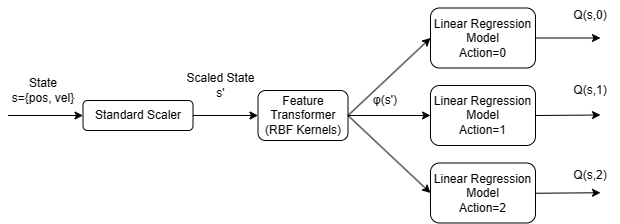

The diagram above was exported from draw.io. Its source (the exported page's mxGraphModel, read from the mxfile embedded in the PNG):
<mxGraphModel dx="983" dy="541" grid="1" gridSize="10" guides="1" tooltips="1" connect="1" arrows="1" fold="1" page="1" pageScale="1" pageWidth="850" pageHeight="1100" math="1" shadow="0">
  <root>
    <mxCell id="0" />
    <mxCell id="1" parent="0" />
    <mxCell id="fShm1s5rmmUzK3Hb0c5q-5" style="edgeStyle=orthogonalEdgeStyle;rounded=0;orthogonalLoop=1;jettySize=auto;html=1;" edge="1" parent="1" source="fShm1s5rmmUzK3Hb0c5q-1" target="fShm1s5rmmUzK3Hb0c5q-2">
      <mxGeometry relative="1" as="geometry" />
    </mxCell>
    <mxCell id="fShm1s5rmmUzK3Hb0c5q-1" value="Standard Scaler" style="rounded=1;whiteSpace=wrap;html=1;" vertex="1" parent="1">
      <mxGeometry x="122.5" y="270" width="110" height="30" as="geometry" />
    </mxCell>
    <mxCell id="fShm1s5rmmUzK3Hb0c5q-2" value="Feature Transformer&lt;br&gt;(RBF Kernels)" style="rounded=1;whiteSpace=wrap;html=1;" vertex="1" parent="1">
      <mxGeometry x="297.5" y="260" width="90" height="50" as="geometry" />
    </mxCell>
    <mxCell id="fShm1s5rmmUzK3Hb0c5q-4" value="" style="endArrow=classic;html=1;rounded=0;entryX=0;entryY=0.5;entryDx=0;entryDy=0;" edge="1" parent="1" target="fShm1s5rmmUzK3Hb0c5q-1">
      <mxGeometry width="50" height="50" relative="1" as="geometry">
        <mxPoint x="47.5" y="285" as="sourcePoint" />
        <mxPoint x="407.5" y="415" as="targetPoint" />
      </mxGeometry>
    </mxCell>
    <mxCell id="fShm1s5rmmUzK3Hb0c5q-6" value="State&lt;br&gt;s={pos, vel}" style="text;html=1;strokeColor=none;fillColor=none;align=center;verticalAlign=middle;whiteSpace=wrap;rounded=0;" vertex="1" parent="1">
      <mxGeometry x="47.5" y="245" width="70" height="30" as="geometry" />
    </mxCell>
    <mxCell id="fShm1s5rmmUzK3Hb0c5q-7" value="Scaled State&lt;br&gt;s'" style="text;html=1;strokeColor=none;fillColor=none;align=center;verticalAlign=middle;whiteSpace=wrap;rounded=0;" vertex="1" parent="1">
      <mxGeometry x="222.5" y="240" width="75" height="30" as="geometry" />
    </mxCell>
    <mxCell id="fShm1s5rmmUzK3Hb0c5q-8" value="Linear Regression Model&lt;br&gt;Action=0" style="rounded=1;whiteSpace=wrap;html=1;" vertex="1" parent="1">
      <mxGeometry x="470" y="177.5" width="105" height="60" as="geometry" />
    </mxCell>
    <mxCell id="fShm1s5rmmUzK3Hb0c5q-10" value="φ(s')" style="text;html=1;strokeColor=none;fillColor=none;align=center;verticalAlign=middle;whiteSpace=wrap;rounded=0;" vertex="1" parent="1">
      <mxGeometry x="395" y="255" width="60" height="30" as="geometry" />
    </mxCell>
    <mxCell id="fShm1s5rmmUzK3Hb0c5q-11" value="Linear Regression Model&lt;br&gt;Action=1" style="rounded=1;whiteSpace=wrap;html=1;" vertex="1" parent="1">
      <mxGeometry x="470" y="255" width="105" height="60" as="geometry" />
    </mxCell>
    <mxCell id="fShm1s5rmmUzK3Hb0c5q-12" value="Linear Regression Model&lt;br&gt;Action=2" style="rounded=1;whiteSpace=wrap;html=1;" vertex="1" parent="1">
      <mxGeometry x="470" y="332.5" width="105" height="60" as="geometry" />
    </mxCell>
    <mxCell id="fShm1s5rmmUzK3Hb0c5q-14" value="" style="endArrow=classic;html=1;rounded=0;entryX=0;entryY=0.5;entryDx=0;entryDy=0;exitX=1;exitY=0.5;exitDx=0;exitDy=0;" edge="1" parent="1" source="fShm1s5rmmUzK3Hb0c5q-2" target="fShm1s5rmmUzK3Hb0c5q-11">
      <mxGeometry width="50" height="50" relative="1" as="geometry">
        <mxPoint x="277.5" y="425" as="sourcePoint" />
        <mxPoint x="327.5" y="375" as="targetPoint" />
      </mxGeometry>
    </mxCell>
    <mxCell id="fShm1s5rmmUzK3Hb0c5q-15" value="" style="endArrow=classic;html=1;rounded=0;entryX=0;entryY=0.5;entryDx=0;entryDy=0;exitX=1;exitY=0.5;exitDx=0;exitDy=0;" edge="1" parent="1" source="fShm1s5rmmUzK3Hb0c5q-2" target="fShm1s5rmmUzK3Hb0c5q-8">
      <mxGeometry width="50" height="50" relative="1" as="geometry">
        <mxPoint x="277.5" y="425" as="sourcePoint" />
        <mxPoint x="327.5" y="375" as="targetPoint" />
      </mxGeometry>
    </mxCell>
    <mxCell id="fShm1s5rmmUzK3Hb0c5q-16" value="" style="endArrow=classic;html=1;rounded=0;entryX=0;entryY=0.5;entryDx=0;entryDy=0;" edge="1" parent="1" target="fShm1s5rmmUzK3Hb0c5q-12">
      <mxGeometry width="50" height="50" relative="1" as="geometry">
        <mxPoint x="387.5" y="285" as="sourcePoint" />
        <mxPoint x="327.5" y="375" as="targetPoint" />
      </mxGeometry>
    </mxCell>
    <mxCell id="fShm1s5rmmUzK3Hb0c5q-17" value="" style="endArrow=classic;html=1;rounded=0;exitX=1;exitY=0.5;exitDx=0;exitDy=0;" edge="1" parent="1" source="fShm1s5rmmUzK3Hb0c5q-8">
      <mxGeometry width="50" height="50" relative="1" as="geometry">
        <mxPoint x="320" y="27.5" as="sourcePoint" />
        <mxPoint x="640" y="207.5" as="targetPoint" />
      </mxGeometry>
    </mxCell>
    <mxCell id="fShm1s5rmmUzK3Hb0c5q-18" value="" style="endArrow=classic;html=1;rounded=0;exitX=1;exitY=0.5;exitDx=0;exitDy=0;" edge="1" parent="1">
      <mxGeometry width="50" height="50" relative="1" as="geometry">
        <mxPoint x="575" y="285" as="sourcePoint" />
        <mxPoint x="640" y="284.5" as="targetPoint" />
      </mxGeometry>
    </mxCell>
    <mxCell id="fShm1s5rmmUzK3Hb0c5q-19" value="" style="endArrow=classic;html=1;rounded=0;exitX=1;exitY=0.5;exitDx=0;exitDy=0;" edge="1" parent="1">
      <mxGeometry width="50" height="50" relative="1" as="geometry">
        <mxPoint x="575" y="362.75" as="sourcePoint" />
        <mxPoint x="640" y="362.25" as="targetPoint" />
      </mxGeometry>
    </mxCell>
    <mxCell id="fShm1s5rmmUzK3Hb0c5q-20" value="Q(s,0)" style="text;html=1;strokeColor=none;fillColor=none;align=center;verticalAlign=middle;whiteSpace=wrap;rounded=0;" vertex="1" parent="1">
      <mxGeometry x="600" y="170" width="60" height="30" as="geometry" />
    </mxCell>
    <mxCell id="fShm1s5rmmUzK3Hb0c5q-21" value="Q(s,1)" style="text;html=1;strokeColor=none;fillColor=none;align=center;verticalAlign=middle;whiteSpace=wrap;rounded=0;" vertex="1" parent="1">
      <mxGeometry x="600" y="245" width="60" height="30" as="geometry" />
    </mxCell>
    <mxCell id="fShm1s5rmmUzK3Hb0c5q-22" value="Q(s,2)" style="text;html=1;strokeColor=none;fillColor=none;align=center;verticalAlign=middle;whiteSpace=wrap;rounded=0;" vertex="1" parent="1">
      <mxGeometry x="600" y="330" width="60" height="30" as="geometry" />
    </mxCell>
  </root>
</mxGraphModel>